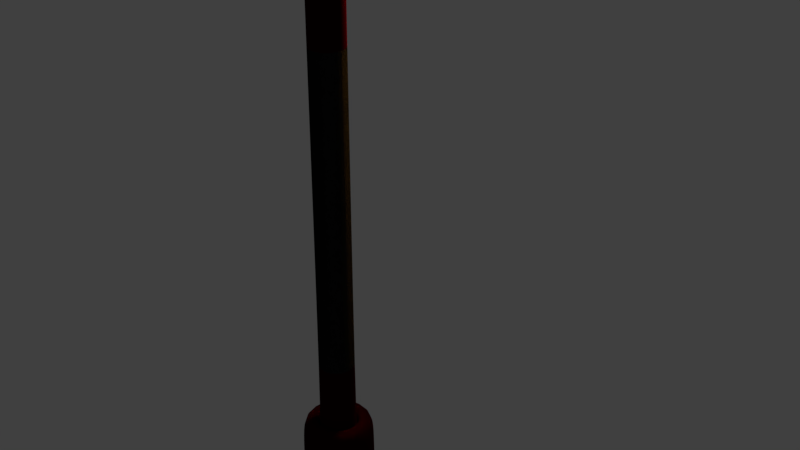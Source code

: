 # Source: PosteFin.blend  (saved by Blender 2.78.0; exported with 4.5.12 LTS)
import bpy
from mathutils import Matrix  # noqa: F401  (used for matrix-valued properties, if any)

bpy.ops.wm.read_factory_settings(use_empty=True)
scene = bpy.context.scene
scene.name = 'Scene'

# ---- collections
col_collection_1 = bpy.data.collections.new('Collection 1'); scene.collection.children.link(col_collection_1)

# ---- materials (node trees are filled in below, after node groups)
mat_vidrofosco = bpy.data.materials.new('Vidrofosco')
mat_vidrofosco.alpha_threshold = 0.0
mat_vidrofosco.roughness = 0.5
mat_top = bpy.data.materials.new('top')
mat_top.alpha_threshold = 0.0
mat_top.roughness = 0.5
mat_concrete = bpy.data.materials.new('concrete')
mat_concrete.alpha_threshold = 0.0
mat_concrete.roughness = 0.5

# ---- material node trees
mat_vidrofosco.use_nodes = True; mat_vidrofosco.node_tree.nodes.clear()
_N = mat_vidrofosco.node_tree.nodes; _L = mat_vidrofosco.node_tree.links
n0 = _N.new('ShaderNodeOutputMaterial'); n0.name = 'Material Output'; n0.location = (300, 300)
n1 = _N.new('ShaderNodeBsdfGlass'); n1.name = 'Glass BSDF'; n1.location = (10, 300)
n1.distribution = 'BECKMANN'
n1.inputs[0].default_value = (0.8, 0.6745, 0.2251, 1.0)
n1.inputs[1].default_value = 0.8367
n1.inputs[2].default_value = 30.1
_L.new(n1.outputs[0], n0.inputs[0])
n0.is_active_output = True
mat_top.use_nodes = True; mat_top.node_tree.nodes.clear()
_N = mat_top.node_tree.nodes; _L = mat_top.node_tree.links
n0 = _N.new('ShaderNodeOutputMaterial'); n0.name = 'Material Output'; n0.location = (300, 300)
n1 = _N.new('ShaderNodeBsdfDiffuse'); n1.name = 'Diffuse BSDF'; n1.location = (10, 300)
n1.inputs[0].default_value = (0.01885, 0.0, 0.001698, 1.0)
n1.inputs[1].default_value = 0.3167
_L.new(n1.outputs[0], n0.inputs[0])
n0.is_active_output = True
mat_concrete.use_nodes = True; mat_concrete.node_tree.nodes.clear()
_N = mat_concrete.node_tree.nodes; _L = mat_concrete.node_tree.links
n0 = _N.new('ShaderNodeOutputMaterial'); n0.name = 'Material Output'; n0.location = (300, 300)
n1 = _N.new('ShaderNodeBsdfDiffuse'); n1.name = 'Diffuse BSDF'; n1.location = (10, 300)
n1.inputs[0].default_value = (0.01222, 0.01222, 0.01222, 1.0)
n1.inputs[1].default_value = 1.0
n2 = _N.new('ShaderNodeTexNoise'); n2.name = 'Noise Texture'; n2.location = (161, 173)
n2.inputs[2].default_value = 277.7
n2.inputs[3].default_value = 20.0
n2.inputs[8].default_value = 0.7
n3 = _N.new('ShaderNodeDisplacement'); n3.name = 'Displacement'; n3.location = (0, 0)
n3.inputs[1].default_value = 0.0
n3.inputs[2].default_value = 0.1
_L.new(n1.outputs[0], n0.inputs[0])
_L.new(n2.outputs[0], n3.inputs[0])
_L.new(n3.outputs[0], n0.inputs[2])
n0.is_active_output = True

# ---- world
world_world = bpy.data.worlds.new('World'); scene.world = world_world
world_world.color = (0.05088, 0.05088, 0.05088)
world_world.use_sun_shadow = False
world_world.sun_shadow_jitter_overblur = 0.0
world_world.cycles.sampling_method = 'MANUAL'

# ---- lights
light_point = bpy.data.lights.new('Point', 'POINT')
light_point.color = (1.0, 0.4662, 0.05008)
light_point.transmission_factor = 0.0
light_point.energy = 187.4
light_point.shadow_buffer_clip_start = 0.5
light_point.shadow_soft_size = 0.1
light_point.shadow_maximum_resolution = 0.006
light_point.use_absolute_resolution = True

# ---- meshes
me_sphere_001 = bpy.data.meshes.new('Sphere.001')
me_sphere_001.from_pydata([(-0.9048, -2.537, 0.9316), (-0.6989, -2.754, 0.9316), (-0.8664, -3.003, 0.6198), (-0.9927, -3.239, 0.52), (-0.7008, -3.476, 0.9316), (-0.7617, -3.476, 0.6198), (-1.245, -3.239, 0.52), (-0.7082, -4.056, 0.9316), (-0.8664, -3.948, 0.6198), (-1.333, -2.537, 0.9316), (-1.119, -4.067, 0.9316), (-1.119, -4.027, 0.7186), (-1.182, -2.857, 0.6198), (-0.7661, -2.609, 0.9316), (-1.53, -4.056, 0.9316), (-1.372, -3.948, 0.6198), (-0.9927, -2.905, 0.6198), (-1.537, -3.476, 0.9316), (-1.476, -3.476, 0.6198), (-1.119, -3.476, 0.495), (-1.472, -2.609, 0.9316), (-1.539, -2.754, 0.9316), (-1.372, -3.003, 0.6198), (-1.245, -2.905, 0.6198), (-1.119, -2.531, 0.9316), (-1.119, -2.808, 0.6198), (-1.056, -2.857, 0.6198), (-1.119, -3.142, 0.52), (-1.604, -4.197, 0.9355), (-0.6273, -4.197, 0.9355), (-1.604, -4.197, 1.057), (-0.6273, -4.197, 1.057), (-1.311, -2.528, 1.042), (-0.9205, -2.528, 1.042), (-0.7627, -2.593, 1.042), (-0.6974, -2.751, 1.042), (-1.412, -3.855, 1.178), (-0.8187, -3.855, 1.178), (-1.412, -2.795, 1.178), (-0.8187, -2.795, 1.178), (-1.604, -2.723, 0.9355), (-1.334, -2.453, 0.9355), (-1.525, -2.532, 0.9355), (-0.8967, -2.453, 0.9355), (-0.6273, -2.723, 0.9355), (-0.7062, -2.532, 0.9355), (-1.334, -2.453, 1.057), (-1.604, -2.723, 1.057), (-1.472, -2.688, 1.14), (-1.525, -2.532, 1.057), (-0.6273, -2.723, 1.057), (-0.8967, -2.453, 1.057), (-0.7588, -2.688, 1.14), (-0.7062, -2.532, 1.057), (-0.6974, -4.069, 1.042), (-1.534, -4.069, 1.042), (-1.534, -2.751, 1.042), (-1.468, -2.593, 1.042), (-0.9205, -2.528, 0.7657), (-0.8886, -2.434, 0.8723), (-0.8811, -2.422, 0.7969), (-0.691, -2.516, 0.8723), (-0.7627, -2.593, 0.7657), (-0.6813, -2.504, 0.7969), (-0.6092, -4.242, 0.8723), (-0.6974, -4.069, 0.7657), (-0.5985, -4.285, 0.7969), (-1.534, -4.069, 0.7657), (-1.622, -4.242, 0.8723), (-1.633, -4.285, 0.7969), (-0.6974, -2.751, 0.7657), (-0.6092, -2.713, 0.8723), (-0.5985, -2.704, 0.7969), (-1.311, -2.528, 0.7657), (-1.343, -2.434, 0.8723), (-1.35, -2.422, 0.7969), (-1.54, -2.516, 0.8723), (-1.468, -2.593, 0.7657), (-1.55, -2.504, 0.7969), (-1.534, -2.751, 0.7657), (-1.622, -2.713, 0.8723), (-1.633, -2.704, 0.7969), (-0.9205, -2.528, 1.042), (-1.311, -2.528, 1.042), (-0.6974, -4.069, 1.042), (-0.6974, -2.751, 1.042), (-0.7627, -2.593, 1.042), (-1.468, -2.593, 1.042), (-1.534, -4.069, 1.042), (-1.534, -2.751, 1.042), (-1.471, -5.564, -9.365), (-1.471, -4.676, -9.365), (-0.7605, -5.564, -9.365), (-0.7605, -4.676, -9.365), (-1.31, -5.363, -7.144), (-1.471, -5.564, -7.666), (-1.46, -5.55, -7.297), (-1.31, -4.877, -7.144), (-1.471, -4.676, -7.666), (-1.46, -4.69, -7.297), (-0.921, -5.363, -7.144), (-0.7605, -5.564, -7.666), (-0.7712, -5.55, -7.297), (-0.921, -4.877, -7.144), (-0.7605, -4.676, -7.666), (-0.7712, -4.69, -7.297), (-1.434, -5.518, -7.144), (-1.434, -4.722, -7.144), (-0.7972, -4.722, -7.144), (-0.7972, -5.518, -7.144), (-1.287, -5.334, -7.45), (-1.287, -4.906, -7.45), (-0.9444, -4.906, -7.45), (-0.9444, -5.334, -7.45), (-1.31, -5.363, -7.45), (-1.31, -4.877, -7.45), (-0.921, -4.877, -7.45), (-0.921, -5.363, -7.45), (-1.287, -5.334, 0.9355), (-1.287, -4.906, 0.9355), (-0.9444, -4.906, 0.9355), (-0.9444, -5.334, 0.9355), (-1.287, -5.334, 1.057), (-1.287, -4.906, 1.057), (-0.9444, -4.906, 1.057), (-0.9444, -5.334, 1.057), (-1.287, -4.351, 0.9355), (-0.9444, -4.351, 0.9355), (-1.287, -4.351, 1.057), (-0.9444, -4.351, 1.057), (-1.287, -4.906, 0.8473), (-0.9444, -4.906, 0.8473), (-0.9444, -5.334, 0.8473), (-1.287, -5.334, 0.8473), (-0.7605, -5.564, -9.263), (-1.471, -5.564, -9.263), (-1.471, -4.676, -9.263), (-0.7605, -4.676, -9.263)], [], [(3, 26, 16, 2), (16, 13, 1, 2), (2, 1, 4, 5), (19, 3, 2, 5), (5, 4, 7, 8), (19, 5, 8), (19, 8, 11), (8, 7, 10, 11), (27, 6, 12, 25), (19, 11, 15), (3, 27, 25, 26), (11, 10, 14, 15), (19, 15, 18), (19, 27, 3), (15, 14, 17, 18), (25, 24, 0, 26), (19, 18, 22, 6), (19, 6, 27), (18, 17, 21, 22), (23, 20, 9, 12), (26, 0, 13, 16), (6, 22, 23, 12), (22, 21, 20, 23), (12, 9, 24, 25), (48, 47, 30, 36, 38), (28, 30, 47, 40), (43, 41, 46, 51), (31, 29, 44, 50), (41, 43, 59, 74), (36, 37, 39, 38), (31, 50, 52, 39, 37), (30, 31, 37, 36), (52, 51, 46, 48, 38, 39), (46, 49, 48), (49, 47, 48), (50, 53, 52), (53, 51, 52), (43, 51, 53, 45), (45, 53, 50, 44), (46, 41, 42, 49), (49, 42, 40, 47), (45, 44, 71, 61), (29, 28, 68, 64), (28, 40, 80, 68), (55, 56, 89, 88), (40, 42, 76, 80), (42, 41, 74, 76), (73, 58, 33, 32), (44, 29, 64, 71), (77, 79, 81, 78), (78, 81, 80, 76), (68, 80, 81, 69), (69, 81, 79, 67), (71, 64, 66, 72), (72, 66, 65, 70), (62, 58, 60, 63), (63, 60, 59, 61), (74, 59, 60, 75), (75, 60, 58, 73), (73, 77, 78, 75), (75, 78, 76, 74), (67, 65, 66, 69), (69, 66, 64, 68), (70, 62, 63, 72), (72, 63, 61, 71), (43, 45, 61, 59), (62, 70, 35, 34), (67, 79, 56, 55), (77, 73, 32, 57), (58, 62, 34, 33), (70, 65, 54, 35), (65, 67, 55, 54), (79, 77, 57, 56), (84, 88, 89, 87, 83, 82, 86, 85), (57, 32, 83, 87), (35, 54, 84, 85), (56, 57, 87, 89), (54, 55, 88, 84), (34, 35, 85, 86), (32, 33, 82, 83), (33, 34, 86, 82), (100, 103, 116, 117), (137, 104, 101, 134), (135, 95, 98, 136), (91, 93, 92, 90), (136, 98, 104, 137), (106, 107, 99, 96), (96, 99, 98, 95), (107, 108, 105, 99), (99, 105, 104, 98), (108, 109, 102, 105), (105, 102, 101, 104), (109, 106, 96, 102), (102, 96, 95, 101), (134, 101, 95, 135), (94, 97, 107, 106), (97, 103, 108, 107), (103, 100, 109, 108), (100, 94, 106, 109), (131, 130, 119, 120), (97, 94, 114, 115), (94, 100, 117, 114), (103, 97, 115, 116), (110, 111, 115, 114), (111, 112, 116, 115), (112, 113, 117, 116), (113, 110, 114, 117), (121, 120, 124, 125), (132, 131, 120, 121), (130, 133, 118, 119), (133, 132, 121, 118), (124, 123, 122, 125), (119, 118, 122, 123), (118, 121, 125, 122), (119, 123, 128, 126), (28, 126, 128, 30), (123, 124, 129, 128), (120, 119, 126, 127), (124, 120, 127, 129), (30, 128, 129, 31), (31, 129, 127, 29), (29, 127, 126, 28), (110, 113, 132, 133), (111, 110, 133, 130), (113, 112, 131, 132), (112, 111, 130, 131), (92, 134, 135, 90), (91, 136, 137, 93), (90, 135, 136, 91), (93, 137, 134, 92)])
me_sphere_001.polygons.foreach_set('use_smooth', [True] * 130)
me_sphere_001.polygons.foreach_set('material_index', [0, 0, 0, 0, 0, 0, 0, 0, 0, 0, 0, 0, 0, 0, 0, 0, 0, 0, 0, 0, 0, 0, 0, 0, 1, 1, 1, 1, 1, 1, 1, 1, 1, 1, 1, 1, 1, 1, 1, 1, 1, 1, 1, 1, 1, 1, 1, 1, 1, 1, 1, 1, 1, 1, 1, 1, 1, 1, 1, 1, 1, 1, 1, 1, 1, 1, 1, 1, 1, 1, 1, 1, 1, 1, 1, 1, 1, 1, 1, 1, 1, 1, 1, 1, 2, 1, 1, 1, 1, 1, 1, 1, 1, 1, 1, 1, 1, 1, 1, 1, 1, 1, 1, 1, 1, 1, 1, 1, 1, 1, 1, 1, 1, 1, 1, 1, 1, 1, 1, 1, 1, 1, 2, 2, 2, 2, 2, 2, 2, 2])
_uv = me_sphere_001.uv_layers.new(name='UVMap')
_uv.uv.foreach_set('vector', [0.5349, 0.4437, 0.739, 0.4224, 0.7066, 0.4657, 0.6613, 0.5219, 0.7066, 0.4657, 0.9495, 0.6215, 0.864, 0.6784, 0.6613, 0.5219, 0.6613, 0.5219, 0.864, 0.6784, 0.4049, 0.7593, 0.4185, 0.563, 0.422, 0.3799, 0.5349, 0.4437, 0.6613, 0.5219, 0.4185, 0.563, 0.4185, 0.563, 0.4049, 0.7593, 0.04588, 0.6443, 0.197, 0.5021, 0.422, 0.3799, 0.4185, 0.563, 0.197, 0.5021, 0.422, 0.3799, 0.197, 0.5021, 0.1376, 0.3745, 0.197, 0.5021, 0.04588, 0.6443, 8.713e-05, 0.3718, 0.1376, 0.3745, 0.5826, 0.3829, 0.5372, 0.3204, 0.7404, 0.3494, 0.7608, 0.3863, 0.422, 0.3799, 0.1376, 0.3745, 0.2018, 0.2492, 0.5349, 0.4437, 0.5826, 0.3829, 0.7608, 0.3863, 0.739, 0.4224, 0.1376, 0.3745, 8.713e-05, 0.3718, 0.05623, 0.1013, 0.2018, 0.2492, 0.422, 0.3799, 0.2018, 0.2492, 0.4254, 0.1968, 0.422, 0.3799, 0.5826, 0.3829, 0.5349, 0.4437, 0.2018, 0.2492, 0.05623, 0.1013, 0.4193, 8.713e-05, 0.4254, 0.1968, 0.7608, 0.3863, 0.9999, 0.3909, 0.9946, 0.5309, 0.739, 0.4224, 0.422, 0.3799, 0.4254, 0.1968, 0.6665, 0.2471, 0.5372, 0.3204, 0.422, 0.3799, 0.5372, 0.3204, 0.5826, 0.3829, 0.4254, 0.1968, 0.4193, 8.713e-05, 0.8751, 0.09841, 0.6665, 0.2471, 0.7096, 0.305, 0.9584, 0.1586, 0.9999, 0.2508, 0.7404, 0.3494, 0.739, 0.4224, 0.9946, 0.5309, 0.9495, 0.6215, 0.7066, 0.4657, 0.5372, 0.3204, 0.6665, 0.2471, 0.7096, 0.305, 0.7404, 0.3494, 0.6665, 0.2471, 0.8751, 0.09841, 0.9584, 0.1586, 0.7096, 0.305, 0.7404, 0.3494, 0.9999, 0.2508, 0.9999, 0.3909, 0.7608, 0.3863, 0.6809, 0.5254, 0.6733, 0.5561, 0.4201, 0.5947, 0.4437, 0.5394, 0.6579, 0.5112, 0.4233, 0.6143, 0.4201, 0.5947, 0.6733, 0.5561, 0.6768, 0.5817, 0.5983, 0.8332, 0.6506, 0.8541, 0.6554, 0.8712, 0.597, 0.8569, 0.4249, 0.926, 0.4248, 0.9142, 0.52, 0.8296, 0.5183, 0.857, 0.6506, 0.8541, 0.5983, 0.8332, 0.5974, 0.8205, 0.6479, 0.8455, 0.4437, 0.5394, 0.4279, 0.4195, 0.6421, 0.3912, 0.6579, 0.5112, 0.4249, 0.926, 0.5183, 0.857, 0.5517, 0.8847, 0.5532, 0.9182, 0.4639, 0.9587, 0.4201, 0.5947, 0.3898, 0.5787, 0.437, 0.5043, 0.4437, 0.5394, 0.5517, 0.8847, 0.597, 0.8569, 0.6554, 0.8712, 0.7251, 0.9391, 0.7169, 0.96, 0.5532, 0.9182, 0.6554, 0.8712, 0.7209, 0.9031, 0.7251, 0.9391, 0.7153, 0.5477, 0.6733, 0.5561, 0.6809, 0.5254, 0.5183, 0.857, 0.5582, 0.8524, 0.5517, 0.8847, 0.5582, 0.8524, 0.597, 0.8569, 0.5517, 0.8847, 0.5983, 0.8332, 0.597, 0.8569, 0.5582, 0.8524, 0.5596, 0.832, 0.5596, 0.832, 0.5582, 0.8524, 0.5183, 0.857, 0.52, 0.8296, 0.6554, 0.8712, 0.6506, 0.8541, 0.7146, 0.8815, 0.7209, 0.9031, 0.7153, 0.5477, 0.7204, 0.5753, 0.6768, 0.5817, 0.6733, 0.5561, 0.5596, 0.832, 0.52, 0.8296, 0.5233, 0.8173, 0.5603, 0.8204, 0.3885, 0.6349, 0.4233, 0.6143, 0.4226, 0.6258, 0.389, 0.6473, 0.4233, 0.6143, 0.6768, 0.5817, 0.679, 0.5928, 0.4226, 0.6258, 0.465, 0.6704, 0.6584, 0.6682, 0.6574, 0.6716, 0.4661, 0.6732, 0.6768, 0.5817, 0.7204, 0.5753, 0.7242, 0.5898, 0.679, 0.5928, 0.7146, 0.8815, 0.6506, 0.8541, 0.6479, 0.8455, 0.7115, 0.87, 0.6429, 0.8179, 0.5963, 0.785, 0.6019, 0.7621, 0.6587, 0.7418, 0.52, 0.8296, 0.4248, 0.9142, 0.4251, 0.9049, 0.5233, 0.8173, 0.7147, 0.6368, 0.6746, 0.6261, 0.681, 0.6072, 0.7269, 0.6079, 0.7269, 0.6079, 0.681, 0.6072, 0.679, 0.5928, 0.7242, 0.5898, 0.4226, 0.6258, 0.679, 0.5928, 0.681, 0.6072, 0.4232, 0.6382, 0.4232, 0.6382, 0.681, 0.6072, 0.6746, 0.6261, 0.4437, 0.6541, 0.5233, 0.8173, 0.4251, 0.9049, 0.4267, 0.8941, 0.5275, 0.8038, 0.5275, 0.8038, 0.4267, 0.8941, 0.4295, 0.8679, 0.5277, 0.7837, 0.5607, 0.7865, 0.5963, 0.785, 0.5955, 0.806, 0.5609, 0.8078, 0.5609, 0.8078, 0.5955, 0.806, 0.5974, 0.8205, 0.5603, 0.8204, 0.6479, 0.8455, 0.5974, 0.8205, 0.5955, 0.806, 0.644, 0.8359, 0.644, 0.8359, 0.5955, 0.806, 0.5963, 0.785, 0.6429, 0.8179, 0.6429, 0.8179, 0.6866, 0.8413, 0.7059, 0.8568, 0.644, 0.8359, 0.644, 0.8359, 0.7059, 0.8568, 0.7115, 0.87, 0.6479, 0.8455, 0.4437, 0.6541, 0.4182, 0.6871, 0.3916, 0.6636, 0.4232, 0.6382, 0.4232, 0.6382, 0.3916, 0.6636, 0.389, 0.6473, 0.4226, 0.6258, 0.5277, 0.7837, 0.5607, 0.7865, 0.5609, 0.8078, 0.5275, 0.8038, 0.5275, 0.8038, 0.5609, 0.8078, 0.5603, 0.8204, 0.5233, 0.8173, 0.5983, 0.8332, 0.5596, 0.832, 0.5603, 0.8204, 0.5974, 0.8205, 0.5607, 0.7865, 0.5277, 0.7837, 0.508, 0.7542, 0.5689, 0.7666, 0.4437, 0.6541, 0.6746, 0.6261, 0.6584, 0.6682, 0.465, 0.6704, 0.6866, 0.8413, 0.6429, 0.8179, 0.6587, 0.7418, 0.6945, 0.7052, 0.5963, 0.785, 0.5607, 0.7865, 0.5689, 0.7666, 0.6019, 0.7621, 0.5277, 0.7837, 0.4295, 0.8679, 0.432, 0.7226, 0.508, 0.7542, 0.4182, 0.6871, 0.4437, 0.6541, 0.465, 0.6704, 0.432, 0.7226, 0.6746, 0.6261, 0.7147, 0.6368, 0.6945, 0.7052, 0.6584, 0.6682, 0.4451, 0.7171, 0.4674, 0.6764, 0.6569, 0.6733, 0.6907, 0.7064, 0.6528, 0.739, 0.5997, 0.757, 0.57, 0.7603, 0.5131, 0.7508, 0.6945, 0.7052, 0.6587, 0.7418, 0.6549, 0.7401, 0.6924, 0.7064, 0.508, 0.7542, 0.432, 0.7226, 0.4388, 0.7198, 0.5131, 0.7508, 0.6584, 0.6682, 0.6945, 0.7052, 0.6924, 0.7064, 0.6574, 0.6716, 0.432, 0.7226, 0.465, 0.6704, 0.4661, 0.6732, 0.4388, 0.7198, 0.5689, 0.7666, 0.508, 0.7542, 0.5131, 0.7508, 0.57, 0.7603, 0.6587, 0.7418, 0.6019, 0.7621, 0.6007, 0.7597, 0.6549, 0.7401, 0.6019, 0.7621, 0.5689, 0.7666, 0.57, 0.7603, 0.6007, 0.7597, 0.2221, 0.327, 0.255, 0.3762, 0.2251, 0.3959, 0.201, 0.3567, 0.3476, 0.2614, 0.3346, 0.3442, 0.2574, 0.2718, 0.2728, 0.2238, 0.1925, 0.2079, 0.1903, 0.248, 0.09632, 0.2513, 0.1004, 0.2096, 0.3599, 0.084, 0.3607, 0.1785, 0.2882, 0.1757, 0.2886, 0.08849, 0.1004, 0.2096, 0.09632, 0.2513, 0.01548, 0.2828, 0.007772, 0.2263, 0.1854, 0.2966, 0.1115, 0.3023, 0.106, 0.2876, 0.1865, 0.2818, 0.1865, 0.2818, 0.106, 0.2876, 0.09632, 0.2513, 0.1903, 0.248, 0.1115, 0.3023, 0.05452, 0.3449, 0.03976, 0.3296, 0.106, 0.2876, 0.106, 0.2876, 0.03976, 0.3296, 0.01548, 0.2828, 0.09632, 0.2513, 0.2728, 0.3827, 0.2303, 0.3153, 0.2391, 0.3028, 0.2932, 0.3749, 0.2932, 0.3749, 0.2391, 0.3028, 0.2574, 0.2718, 0.3346, 0.3442, 0.2303, 0.3153, 0.1854, 0.2966, 0.1865, 0.2818, 0.2391, 0.3028, 0.2391, 0.3028, 0.1865, 0.2818, 0.1903, 0.248, 0.2574, 0.2718, 0.2728, 0.2238, 0.2574, 0.2718, 0.1903, 0.248, 0.1925, 0.2079, 0.1774, 0.3118, 0.1197, 0.3191, 0.1115, 0.3023, 0.1854, 0.2966, 0.1197, 0.3191, 0.08371, 0.3511, 0.05452, 0.3449, 0.1115, 0.3023, 0.255, 0.3762, 0.2221, 0.327, 0.2303, 0.3153, 0.2728, 0.3827, 0.2221, 0.327, 0.1774, 0.3118, 0.1854, 0.2966, 0.2303, 0.3153, 0.1074, 0.6501, 0.1331, 0.6382, 0.132, 0.9256, 0.1102, 0.9262, 0.1197, 0.3191, 0.1774, 0.3118, 0.1756, 0.3451, 0.1325, 0.3481, 0.1774, 0.3118, 0.2221, 0.327, 0.201, 0.3567, 0.1756, 0.3451, 0.08371, 0.3511, 0.1197, 0.3191, 0.1325, 0.3481, 0.09983, 0.3727, 0.1745, 0.3474, 0.1342, 0.3509, 0.1325, 0.3481, 0.1756, 0.3451, 0.1342, 0.3509, 0.1047, 0.3739, 0.09983, 0.3727, 0.1325, 0.3481, 0.2224, 0.395, 0.1999, 0.3585, 0.201, 0.3567, 0.2251, 0.3959, 0.1999, 0.3585, 0.1745, 0.3474, 0.1756, 0.3451, 0.201, 0.3567, 0.2573, 0.9231, 0.2537, 0.8037, 0.275, 0.841, 0.2781, 0.896, 0.1906, 0.6418, 0.2188, 0.66, 0.2153, 0.9251, 0.1814, 0.9251, 0.1331, 0.6382, 0.1669, 0.6363, 0.1593, 0.9251, 0.132, 0.9256, 0.1669, 0.6363, 0.1906, 0.6418, 0.1814, 0.9251, 0.1593, 0.9251, 0.275, 0.841, 0.3476, 0.8471, 0.3582, 0.8996, 0.2781, 0.896, 0.361, 0.8083, 0.3726, 0.9246, 0.3582, 0.8996, 0.3476, 0.8471, 0.3726, 0.9246, 0.2573, 0.9231, 0.2781, 0.896, 0.3582, 0.8996, 0.361, 0.8083, 0.3476, 0.8471, 0.317, 0.829, 0.319, 0.8217, 0.4233, 0.6143, 0.4091, 0.614, 0.4071, 0.6057, 0.4201, 0.5947, 0.3476, 0.8471, 0.275, 0.841, 0.31, 0.8278, 0.317, 0.829, 0.2537, 0.8037, 0.361, 0.8083, 0.319, 0.8217, 0.308, 0.8202, 0.275, 0.841, 0.2537, 0.8037, 0.308, 0.8202, 0.31, 0.8278, 0.4201, 0.5947, 0.4071, 0.6057, 0.3986, 0.6048, 0.3898, 0.5787, 0.3898, 0.5787, 0.3986, 0.6048, 0.4017, 0.6154, 0.3885, 0.6349, 0.3885, 0.6349, 0.4017, 0.6154, 0.4091, 0.614, 0.4233, 0.6143, 0.1745, 0.3474, 0.1999, 0.3585, 0.1906, 0.6418, 0.1669, 0.6363, 0.1342, 0.3509, 0.1745, 0.3474, 0.1669, 0.6363, 0.1331, 0.6382, 0.1999, 0.3585, 0.2224, 0.395, 0.2188, 0.66, 0.1906, 0.6418, 0.1047, 0.3739, 0.1342, 0.3509, 0.1331, 0.6382, 0.1074, 0.6501, 0.2882, 0.1757, 0.2728, 0.2238, 0.1925, 0.2079, 0.1947, 0.1679, 0.1045, 0.1679, 0.1004, 0.2096, 0.007772, 0.2263, 6.91e-05, 0.1699, 0.1947, 0.1679, 0.1925, 0.2079, 0.1004, 0.2096, 0.1045, 0.1679, 0.3607, 0.1785, 0.3476, 0.2614, 0.2728, 0.2238, 0.2882, 0.1757])
me_sphere_001.materials.append(mat_vidrofosco)
me_sphere_001.materials.append(mat_top)
me_sphere_001.materials.append(mat_concrete)
me_sphere_001.use_remesh_preserve_volume = False
me_sphere_001.use_remesh_preserve_attributes = False
me_sphere_001.use_mirror_vertex_groups = False
me_sphere_001.update()

# ---- objects
ob_point = bpy.data.objects.new('Point', light_point)
ob_postecompleto = bpy.data.objects.new('Postecompleto', me_sphere_001)

# ---- transforms, parenting, visibility, modifiers, constraints
ob_point.location = (0.001849, 0.4994, 1.984)
ob_point.lineart.crease_threshold = 0.0
ob_postecompleto.location = (0.4078, 1.498, 1.857)
ob_postecompleto.scale = (0.3655, 0.2926, 0.1983)
ob_postecompleto.lineart.crease_threshold = 0.0
_m = ob_postecompleto.modifiers.new('Subsurf', 'SUBSURF')
_m.uv_smooth = 'PRESERVE_CORNERS'
_m.quality = 2
_m.show_only_control_edges = False

# ---- collection membership
col_collection_1.objects.link(ob_point)
col_collection_1.objects.link(ob_postecompleto)

# ---- scene / render settings (as saved in the file)
scene.frame_start = 1; scene.frame_end = 250; scene.frame_set(126)
scene.render.engine = 'CYCLES'
scene.render.dither_intensity = 0.0
scene.cycles.use_denoising = False
scene.cycles.samples = 200
scene.cycles.sampling_pattern = 'TABULATED_SOBOL'
scene.cycles.light_sampling_threshold = 0.0
scene.cycles.use_adaptive_sampling = False
scene.cycles.use_light_tree = False
scene.cycles.blur_glossy = 0.0
scene.cycles.sample_clamp_indirect = 0.0
scene.view_settings.view_transform = 'Standard'
bpy.context.view_layer.update()

# ---- added for rendering (the .blend has no active camera): camera
cam_auto = bpy.data.cameras.new('AutoCamera')
cam_auto.lens = 50.0
cam_auto.sensor_width = 36.0
cam_auto.clip_end = 1000.0
ob_auto_camera = bpy.data.objects.new('AutoCamera', cam_auto)
scene.collection.objects.link(ob_auto_camera)
ob_auto_camera.location = (2.14191, -2.24048, 2.75892)
ob_auto_camera.rotation_euler = (1.09748, -7.21219e-08, 0.694738)
scene.camera = ob_auto_camera
bpy.context.view_layer.update()
